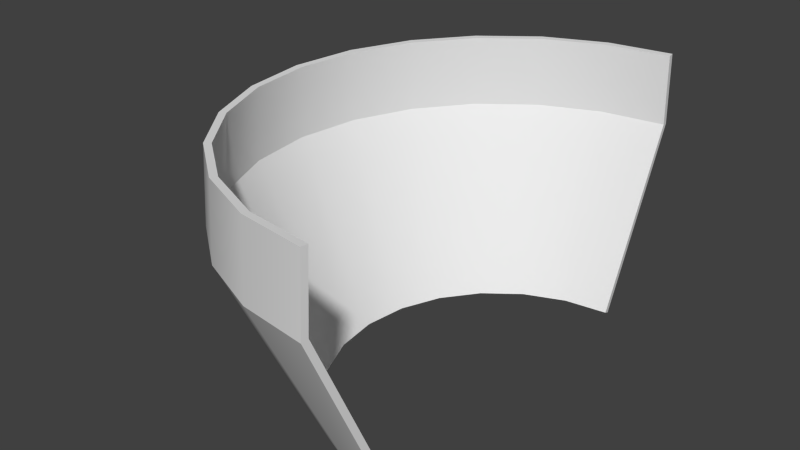 # Source: fairing_production.blend  (saved by Blender 2.64.0; exported with 4.5.12 LTS)
import bpy
from mathutils import Matrix  # noqa: F401  (used for matrix-valued properties, if any)

bpy.ops.wm.read_factory_settings(use_empty=True)
scene = bpy.context.scene
scene.name = 'Scene'

# ---- collections
col_collection_1 = bpy.data.collections.new('Collection 1'); scene.collection.children.link(col_collection_1)

# ---- world
world_world = bpy.data.worlds.new('World'); scene.world = world_world
world_world.color = (0.05088, 0.05088, 0.05088)
world_world.use_sun_shadow = False
world_world.sun_shadow_jitter_overblur = 0.0
world_world.cycles.sampling_method = 'MANUAL'
world_world.cycles.sample_map_resolution = 256

# ---- meshes
me_fairing_005 = bpy.data.meshes.new('Fairing.005')
me_fairing_005.from_pydata([(1.0, 1.0, -0.7389), (0.7412, 0.9659, -0.7389), (0.5, 0.866, -0.7389), (0.2929, 0.7071, -0.7389), (0.134, 0.5, -0.7389), (0.03407, 0.2588, -0.7389), (0.0, 6.123e-17, -0.7389), (0.03407, -0.2588, -0.7389), (0.134, -0.5, -0.7389), (0.2929, -0.7071, -0.7389), (0.5, -0.866, -0.7389), (0.7412, -0.9659, -0.7389), (1.0, -1.0, -0.7389), (1.0, 1.489, 0.3167), (0.6146, 1.438, 0.3167), (0.2556, 1.289, 0.3167), (-0.0528, 1.053, 0.3167), (-0.2894, 0.7444, 0.3167), (-0.4382, 0.3854, 0.3167), (-0.4889, 9.117e-17, 0.3167), (-0.4382, -0.3854, 0.3167), (-0.2894, -0.7444, 0.3167), (-0.0528, -1.053, 0.3167), (0.2556, -1.289, 0.3167), (0.6146, -1.438, 0.3167), (1.0, -1.489, 0.3167), (1.0, 1.468, 0.7389), (0.62, 1.418, 0.7389), (0.266, 1.271, 0.7389), (-0.03805, 1.038, 0.7389), (-0.2713, 0.734, 0.7389), (-0.418, 0.38, 0.7389), (-0.468, 8.989e-17, 0.7389), (-0.418, -0.38, 0.7389), (-0.2713, -0.734, 0.7389), (-0.03805, -1.038, 0.7389), (0.266, -1.271, 0.7389), (0.62, -1.418, 0.7389), (1.0, -1.468, 0.7389), (0.9953, 1.036, -0.7556), (0.7318, 1.001, -0.7557), (0.4819, 0.8975, -0.7557), (0.2672, 0.7328, -0.7557), (0.1025, 0.5181, -0.7557), (-0.0009843, 0.2682, -0.7557), (-0.0363, 6.123e-17, -0.7557), (-0.0009843, -0.2682, -0.7557), (0.1025, -0.5181, -0.7557), (0.2672, -0.7328, -0.7557), (0.4819, -0.8975, -0.7557), (0.7318, -1.001, -0.7557), (0.9953, -1.036, -0.7556), (0.9949, 1.528, 0.3092), (0.6045, 1.476, 0.3092), (0.2359, 1.323, 0.3092), (-0.08059, 1.081, 0.3092), (-0.3234, 0.7641, 0.3092), (-0.4761, 0.3955, 0.3092), (-0.5282, 9.117e-17, 0.3092), (-0.4761, -0.3955, 0.3092), (-0.3234, -0.7641, 0.3092), (-0.08059, -1.081, 0.3092), (0.2359, -1.323, 0.3092), (0.6045, -1.476, 0.3092), (0.9949, -1.528, 0.3092), (0.9948, 1.508, 0.7408), (0.6097, 1.457, 0.7409), (0.246, 1.306, 0.7409), (-0.0663, 1.066, 0.7409), (-0.3059, 0.754, 0.7409), (-0.4566, 0.3903, 0.7409), (-0.508, 8.989e-17, 0.7409), (-0.4566, -0.3903, 0.7409), (-0.3059, -0.754, 0.7409), (-0.0663, -1.066, 0.7409), (0.246, -1.306, 0.7409), (0.6097, -1.457, 0.7409), (0.9948, -1.508, 0.7408), (0.7412, 0.9659, -0.7389), (1.0, 1.0, -0.7389), (1.0, 1.0, -0.7389), (1.0, 1.489, 0.3167), (1.0, 1.489, 0.3167), (0.6146, 1.438, 0.3167), (0.5, 0.866, -0.7389), (0.2556, 1.289, 0.3167), (0.2929, 0.7071, -0.7389), (-0.0528, 1.053, 0.3167), (0.134, 0.5, -0.7389), (-0.2894, 0.7444, 0.3167), (0.03407, 0.2588, -0.7389), (-0.4382, 0.3854, 0.3167), (0.0, 6.123e-17, -0.7389), (-0.4889, 9.117e-17, 0.3167), (0.03407, -0.2588, -0.7389), (-0.4382, -0.3854, 0.3167), (0.134, -0.5, -0.7389), (-0.2894, -0.7444, 0.3167), (0.2929, -0.7071, -0.7389), (-0.0528, -1.053, 0.3167), (0.5, -0.866, -0.7389), (0.2556, -1.289, 0.3167), (0.7412, -0.9659, -0.7389), (0.6146, -1.438, 0.3167), (1.0, -1.489, 0.3167), (1.0, -1.489, 0.3167), (1.0, -1.0, -0.7389), (1.0, -1.0, -0.7389), (1.0, 1.468, 0.7389), (1.0, 1.468, 0.7389), (0.62, 1.418, 0.7389), (0.266, 1.271, 0.7389), (-0.03805, 1.038, 0.7389), (-0.2713, 0.734, 0.7389), (-0.418, 0.38, 0.7389), (-0.468, 8.989e-17, 0.7389), (-0.418, -0.38, 0.7389), (-0.2713, -0.734, 0.7389), (-0.03805, -1.038, 0.7389), (0.266, -1.271, 0.7389), (0.62, -1.418, 0.7389), (1.0, -1.468, 0.7389), (1.0, -1.468, 0.7389), (0.7318, 1.001, -0.7557), (0.9953, 1.036, -0.7556), (0.9953, 1.036, -0.7556), (0.9949, 1.528, 0.3092), (0.9949, 1.528, 0.3092), (0.6045, 1.476, 0.3092), (0.4819, 0.8975, -0.7557), (0.2359, 1.323, 0.3092), (0.2672, 0.7328, -0.7557), (-0.08059, 1.081, 0.3092), (0.1025, 0.5181, -0.7557), (-0.3234, 0.7641, 0.3092), (-0.0009843, 0.2682, -0.7557), (-0.4761, 0.3955, 0.3092), (-0.0363, 6.123e-17, -0.7557), (-0.5282, 9.117e-17, 0.3092), (-0.0009843, -0.2682, -0.7557), (-0.4761, -0.3955, 0.3092), (0.1025, -0.5181, -0.7557), (-0.3234, -0.7641, 0.3092), (0.2672, -0.7328, -0.7557), (-0.08059, -1.081, 0.3092), (0.4819, -0.8975, -0.7557), (0.2359, -1.323, 0.3092), (0.7318, -1.001, -0.7557), (0.6045, -1.476, 0.3092), (0.9949, -1.528, 0.3092), (0.9949, -1.528, 0.3092), (0.9953, -1.036, -0.7556), (0.9953, -1.036, -0.7556), (0.9948, 1.508, 0.7408), (0.9948, 1.508, 0.7408), (0.6097, 1.457, 0.7409), (0.246, 1.306, 0.7409), (-0.0663, 1.066, 0.7409), (-0.3059, 0.754, 0.7409), (-0.4566, 0.3903, 0.7409), (-0.508, 8.989e-17, 0.7409), (-0.4566, -0.3903, 0.7409), (-0.3059, -0.754, 0.7409), (-0.0663, -1.066, 0.7409), (0.246, -1.306, 0.7409), (0.6097, -1.457, 0.7409), (0.9948, -1.508, 0.7408), (0.9948, -1.508, 0.7408)], [], [(1, 0, 13, 14), (2, 1, 14, 15), (3, 2, 15, 16), (4, 3, 16, 17), (5, 4, 17, 18), (6, 5, 18, 19), (7, 6, 19, 20), (8, 7, 20, 21), (9, 8, 21, 22), (10, 9, 22, 23), (11, 10, 23, 24), (12, 11, 24, 25), (83, 81, 26, 27), (85, 83, 27, 28), (87, 85, 28, 29), (89, 87, 29, 30), (91, 89, 30, 31), (93, 91, 31, 32), (95, 93, 32, 33), (97, 95, 33, 34), (99, 97, 34, 35), (101, 99, 35, 36), (103, 101, 36, 37), (104, 103, 37, 38), (53, 52, 39, 40), (54, 53, 40, 41), (55, 54, 41, 42), (56, 55, 42, 43), (57, 56, 43, 44), (58, 57, 44, 45), (59, 58, 45, 46), (60, 59, 46, 47), (61, 60, 47, 48), (62, 61, 48, 49), (63, 62, 49, 50), (64, 63, 50, 51), (66, 65, 126, 128), (67, 66, 128, 130), (68, 67, 130, 132), (69, 68, 132, 134), (70, 69, 134, 136), (71, 70, 136, 138), (72, 71, 138, 140), (73, 72, 140, 142), (74, 73, 142, 144), (75, 74, 144, 146), (76, 75, 146, 148), (77, 76, 148, 149), (120, 119, 164, 165), (119, 118, 163, 164), (88, 90, 135, 133), (94, 96, 141, 139), (86, 88, 133, 131), (96, 98, 143, 141), (116, 115, 160, 161), (90, 92, 137, 135), (92, 94, 139, 137), (118, 117, 162, 163), (121, 120, 165, 166), (84, 86, 131, 129), (106, 105, 150, 151), (117, 116, 161, 162), (78, 84, 129, 123), (114, 113, 158, 159), (111, 110, 155, 156), (100, 102, 147, 145), (105, 122, 167, 150), (108, 82, 127, 153), (112, 111, 156, 157), (79, 78, 123, 124), (115, 114, 159, 160), (110, 109, 154, 155), (98, 100, 145, 143), (102, 107, 152, 147), (113, 112, 157, 158), (82, 80, 125, 127)])
me_fairing_005.polygons.foreach_set('use_smooth', [True] * 76)
_uv = me_fairing_005.uv_layers.new(name='UVMap')
_uv.uv.foreach_set('vector', [0.08333, 0.5816, 0.0, 0.5816, 0.0, 0.0, 0.08333, 0.0, 0.1667, 0.5816, 0.08333, 0.5816, 0.08333, 0.0, 0.1667, 0.0, 0.25, 0.5816, 0.1667, 0.5816, 0.1667, 0.0, 0.25, 0.0, 0.3333, 0.5816, 0.25, 0.5816, 0.25, 0.0, 0.3333, 0.0, 0.4167, 0.5816, 0.3333, 0.5816, 0.3333, 0.0, 0.4167, 0.0, 0.5, 0.5816, 0.4167, 0.5816, 0.4167, 0.0, 0.5, 0.0, 0.5833, 0.5816, 0.5, 0.5816, 0.5, 0.0, 0.5833, 0.0, 0.6667, 0.5816, 0.5833, 0.5816, 0.5833, 0.0, 0.6667, 0.0, 0.75, 0.5816, 0.6667, 0.5816, 0.6667, 0.0, 0.75, 0.0, 0.8333, 0.5816, 0.75, 0.5816, 0.75, 0.0, 0.8333, 0.0, 0.9167, 0.5816, 0.8333, 0.5816, 0.8333, 0.0, 0.9167, 0.0, 1.0, 0.5816, 0.9167, 0.5816, 0.9167, 0.0, 1.0, 0.0, 0.08333, 0.2114, 0.0, 0.2114, 0.0, 0.0, 0.08333, 0.0, 0.1667, 0.2114, 0.08333, 0.2114, 0.08333, 0.0, 0.1667, 0.0, 0.25, 0.2114, 0.1667, 0.2114, 0.1667, 0.0, 0.25, 0.0, 0.3333, 0.2114, 0.25, 0.2114, 0.25, 0.0, 0.3333, 0.0, 0.4167, 0.2114, 0.3333, 0.2114, 0.3333, 0.0, 0.4167, 0.0, 0.5, 0.2114, 0.4167, 0.2114, 0.4167, 0.0, 0.5, 0.0, 0.5833, 0.2114, 0.5, 0.2114, 0.5, 0.0, 0.5833, 0.0, 0.6667, 0.2114, 0.5833, 0.2114, 0.5833, 0.0, 0.6667, 0.0, 0.75, 0.2114, 0.6667, 0.2114, 0.6667, 0.0, 0.75, 0.0, 0.8333, 0.2114, 0.75, 0.2114, 0.75, 0.0, 0.8333, 0.0, 0.9167, 0.2114, 0.8333, 0.2114, 0.8333, 0.0, 0.9167, 0.0, 1.0, 0.2114, 0.9167, 0.2114, 0.9167, 0.0, 1.0, 0.0, 0.08333, 0.0, 0.0, 0.0, 0.0, 0.5816, 0.08333, 0.5816, 0.1667, 0.0, 0.08333, 0.0, 0.08333, 0.5816, 0.1667, 0.5816, 0.25, 0.0, 0.1667, 0.0, 0.1667, 0.5816, 0.25, 0.5816, 0.3333, 0.0, 0.25, 0.0, 0.25, 0.5816, 0.3333, 0.5816, 0.4167, 0.0, 0.3333, 0.0, 0.3333, 0.5816, 0.4167, 0.5816, 0.5, 0.0, 0.4167, 0.0, 0.4167, 0.5816, 0.5, 0.5816, 0.5833, 0.0, 0.5, 0.0, 0.5, 0.5816, 0.5833, 0.5816, 0.6667, 0.0, 0.5833, 0.0, 0.5833, 0.5816, 0.6667, 0.5816, 0.75, 0.0, 0.6667, 0.0, 0.6667, 0.5816, 0.75, 0.5816, 0.8333, 0.0, 0.75, 0.0, 0.75, 0.5816, 0.8333, 0.5816, 0.9167, 0.0, 0.8333, 0.0, 0.8333, 0.5816, 0.9167, 0.5816, 1.0, 0.0, 0.9167, 0.0, 0.9167, 0.5816, 1.0, 0.5816, 0.08333, 0.0, 0.0, 0.0, 0.0, 0.2114, 0.08333, 0.2114, 0.1667, 0.0, 0.08333, 0.0, 0.08333, 0.2114, 0.1667, 0.2114, 0.25, 0.0, 0.1667, 0.0, 0.1667, 0.2114, 0.25, 0.2114, 0.3333, 0.0, 0.25, 0.0, 0.25, 0.2114, 0.3333, 0.2114, 0.4167, 0.0, 0.3333, 0.0, 0.3333, 0.2114, 0.4167, 0.2114, 0.5, 0.0, 0.4167, 0.0, 0.4167, 0.2114, 0.5, 0.2114, 0.5833, 0.0, 0.5, 0.0, 0.5, 0.2114, 0.5833, 0.2114, 0.6667, 0.0, 0.5833, 0.0, 0.5833, 0.2114, 0.6667, 0.2114, 0.75, 0.0, 0.6667, 0.0, 0.6667, 0.2114, 0.75, 0.2114, 0.8333, 0.0, 0.75, 0.0, 0.75, 0.2114, 0.8333, 0.2114, 0.9167, 0.0, 0.8333, 0.0, 0.8333, 0.2114, 0.9167, 0.2114, 1.0, 0.0, 0.9167, 0.0, 0.9167, 0.2114, 1.0, 0.2114, 0.9167, 0.0, 0.8333, 0.0, 0.8333, 0.0, 0.9167, 0.0, 0.8333, 0.0, 0.75, 0.0, 0.75, 0.0, 0.8333, 0.0, 0.3333, 0.5816, 0.4167, 0.5816, 0.4167, 0.5816, 0.3333, 0.5816, 0.5833, 0.5816, 0.6667, 0.5816, 0.6667, 0.5816, 0.5833, 0.5816, 0.25, 0.5816, 0.3333, 0.5816, 0.3333, 0.5816, 0.25, 0.5816, 0.6667, 0.5816, 0.75, 0.5816, 0.75, 0.5816, 0.6667, 0.5816, 0.5833, 0.0, 0.5, 0.0, 0.5, 0.0, 0.5833, 0.0, 0.4167, 0.5816, 0.5, 0.5816, 0.5, 0.5816, 0.4167, 0.5816, 0.5, 0.5816, 0.5833, 0.5816, 0.5833, 0.5816, 0.5, 0.5816, 0.75, 0.0, 0.6667, 0.0, 0.6667, 0.0, 0.75, 0.0, 1.0, 0.0, 0.9167, 0.0, 0.9167, 0.0, 1.0, 0.0, 0.1667, 0.5816, 0.25, 0.5816, 0.25, 0.5816, 0.1667, 0.5816, 1.0, 0.5816, 1.0, 0.0, 1.0, 0.0, 1.0, 0.5816, 0.6667, 0.0, 0.5833, 0.0, 0.5833, 0.0, 0.6667, 0.0, 0.08333, 0.5816, 0.1667, 0.5816, 0.1667, 0.5816, 0.08333, 0.5816, 0.4167, 0.0, 0.3333, 0.0, 0.3333, 0.0, 0.4167, 0.0, 0.1667, 0.0, 0.08333, 0.0, 0.08333, 0.0, 0.1667, 0.0, 0.8333, 0.5816, 0.9167, 0.5816, 0.9167, 0.5816, 0.8333, 0.5816, 1.0, 0.2114, 1.0, 0.0, 1.0, 0.0, 1.0, 0.2114, 0.0, 0.0, 0.0, 0.2114, 0.0, 0.2114, 0.0, 0.0, 0.25, 0.0, 0.1667, 0.0, 0.1667, 0.0, 0.25, 0.0, 0.0, 0.5816, 0.08333, 0.5816, 0.08333, 0.5816, 0.0, 0.5816, 0.5, 0.0, 0.4167, 0.0, 0.4167, 0.0, 0.5, 0.0, 0.08333, 0.0, 0.0, 0.0, 0.0, 0.0, 0.08333, 0.0, 0.75, 0.5816, 0.8333, 0.5816, 0.8333, 0.5816, 0.75, 0.5816, 0.9167, 0.5816, 1.0, 0.5816, 1.0, 0.5816, 0.9167, 0.5816, 0.3333, 0.0, 0.25, 0.0, 0.25, 0.0, 0.3333, 0.0, 0.0, 0.0, 0.0, 0.5816, 0.0, 0.5816, 0.0, 0.0])
me_fairing_005.use_remesh_preserve_volume = False
me_fairing_005.use_remesh_preserve_attributes = False
me_fairing_005.use_mirror_vertex_groups = False
me_fairing_005.update()

# ---- objects
ob_fairing_005 = bpy.data.objects.new('Fairing.005', me_fairing_005)

# ---- transforms, parenting, visibility, modifiers, constraints
ob_fairing_005.location = (0.0, 0.0, 0.0)
ob_fairing_005.lineart.crease_threshold = 0.0

# ---- collection membership
col_collection_1.objects.link(ob_fairing_005)

# ---- scene / render settings (as saved in the file)
scene.frame_start = 1; scene.frame_end = 250; scene.frame_set(1)
scene.render.engine = 'BLENDER_EEVEE_NEXT'
scene.render.image_settings.color_mode = 'RGB'
scene.render.image_settings.compression = 90
scene.render.resolution_percentage = 50
scene.render.dither_intensity = 0.0
scene.render.bake_margin = 2
scene.render.bake_bias = 0.0
scene.cycles.use_denoising = False
scene.cycles.samples = 10
scene.cycles.sampling_pattern = 'TABULATED_SOBOL'
scene.cycles.light_sampling_threshold = 0.0
scene.cycles.use_adaptive_sampling = False
scene.cycles.use_light_tree = False
scene.cycles.blur_glossy = 0.0
scene.cycles.volume_bounces = 1
scene.cycles.pixel_filter_type = 'GAUSSIAN'
scene.cycles.sample_clamp_indirect = 0.0
scene.view_settings.view_transform = 'Standard'
bpy.context.view_layer.update()

# ---- added for rendering (the .blend has no active camera and no usable light): camera, sun
cam_auto = bpy.data.cameras.new('AutoCamera')
cam_auto.lens = 50.0
cam_auto.sensor_width = 36.0
cam_auto.clip_end = 1000.0
ob_auto_camera = bpy.data.objects.new('AutoCamera', cam_auto)
scene.collection.objects.link(ob_auto_camera)
ob_auto_camera.location = (3.68693, -4.14123, 2.7534)
ob_auto_camera.rotation_euler = (1.09748, -7.21219e-08, 0.694738)
scene.camera = ob_auto_camera
light_auto_sun = bpy.data.lights.new('AutoSun', 'SUN')
light_auto_sun.energy = 3.0
light_auto_sun.angle = 0.0523599
ob_auto_sun = bpy.data.objects.new('AutoSun', light_auto_sun)
scene.collection.objects.link(ob_auto_sun)
ob_auto_sun.rotation_euler = (0.872665, 0.174533, 0.523599)
bpy.context.view_layer.update()
